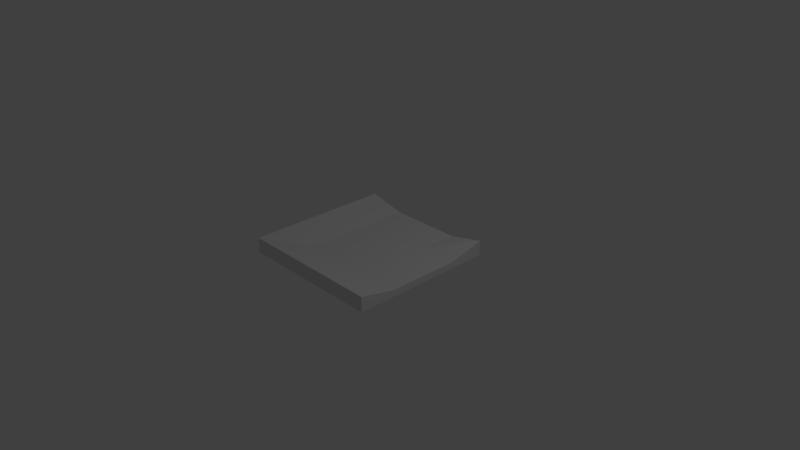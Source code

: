 # Source: roadcorner_nice.blend  (saved by Blender 2.79.0; exported with 4.5.12 LTS)
import bpy
from mathutils import Matrix  # noqa: F401  (used for matrix-valued properties, if any)

bpy.ops.wm.read_factory_settings(use_empty=True)
scene = bpy.context.scene
scene.name = 'Scene'

# ---- collections
col_collection_1 = bpy.data.collections.new('Collection 1'); scene.collection.children.link(col_collection_1)

# ---- materials (node trees are filled in below, after node groups)
mat_material = bpy.data.materials.new('Material')
mat_material.alpha_threshold = 0.0
mat_material.use_transparent_shadow = False
mat_material.roughness = 0.5
mat_material.line_color = (0.0, 0.0, 0.0, 1.0)

# ---- material node trees

# ---- world
world_world = bpy.data.worlds.new('World'); scene.world = world_world
world_world.color = (0.05088, 0.05088, 0.05088)
world_world.use_sun_shadow = False
world_world.sun_shadow_jitter_overblur = 0.0
world_world.cycles.sampling_method = 'MANUAL'

# ---- cameras
cam_camera = bpy.data.cameras.new('Camera')
cam_camera.clip_end = 100.0
cam_camera.lens = 35.0
cam_camera.sensor_width = 32.0
cam_camera.sensor_height = 18.0
cam_camera.ortho_scale = 7.314
cam_camera.dof.focus_distance = 0.0
cam_camera.dof.aperture_fstop = 128.0

# ---- lights
light_lamp = bpy.data.lights.new('Lamp', 'POINT')
light_lamp.transmission_factor = 0.0
light_lamp.cutoff_distance = 30.0
light_lamp.energy = 100.0
light_lamp.shadow_buffer_clip_start = 1.001
light_lamp.shadow_soft_size = 0.1
light_lamp.shadow_maximum_resolution = 0.006
light_lamp.use_absolute_resolution = True

# ---- meshes
me_cube = bpy.data.meshes.new('Cube')
me_cube.from_pydata([(1.0, 1.0, 0.0005579), (1.0, -1.0, 0.0005579), (-1.0, -1.0, 0.0005579), (-1.0, 1.0, 0.0005579), (1.0, 1.0, 0.208), (1.0, -1.0, 0.208), (-1.0, -1.0, 0.208), (-1.0, 1.0, 0.208), (1.0, 0.5, 0.09304), (1.0, -5.364e-07, 0.09304), (1.0, -0.5, 0.09304), (0.5, 1.0, 0.09304), (2.384e-07, 1.0, 0.09304), (-0.5, 1.0, 0.09304), (0.5, -1.0, 0.208), (-5.364e-07, -1.0, 0.208), (-0.5, -1.0, 0.208), (-1.0, -0.5, 0.208), (-1.0, 2.086e-07, 0.208), (-1.0, 0.5, 0.208), (0.5, 0.5, 0.09304), (0.5, -4.172e-07, 0.09304), (0.5, -0.5, 0.09304), (4.47e-08, 0.5, 0.09304), (-1.49e-07, -2.086e-07, 0.09304), (-3.427e-07, -0.5, 0.09304), (-0.5, 0.5, 0.09304), (-0.5, 0.0, 0.09304), (-0.5, -0.5, 0.09304)], [], [(0, 1, 2, 3), (28, 17, 6, 16), (0, 4, 8, 9, 10, 5, 1), (1, 5, 14, 15, 16, 6, 2), (2, 6, 17, 18, 19, 7, 3), (4, 0, 3, 7, 13, 12, 11), (10, 22, 14, 5), (22, 25, 15, 14), (25, 28, 16, 15), (4, 11, 20, 8), (8, 20, 21, 9), (9, 21, 22, 10), (11, 12, 23, 20), (20, 23, 24, 21), (21, 24, 25, 22), (12, 13, 26, 23), (23, 26, 27, 24), (24, 27, 28, 25), (13, 7, 19, 26), (26, 19, 18, 27), (27, 18, 17, 28)])
me_cube.materials.append(mat_material)
me_cube.use_remesh_preserve_volume = False
me_cube.use_remesh_preserve_attributes = False
me_cube.use_mirror_vertex_groups = False
me_cube.update()

# ---- objects
ob_cube = bpy.data.objects.new('Cube', me_cube)
ob_lamp = bpy.data.objects.new('Lamp', light_lamp)
ob_camera = bpy.data.objects.new('Camera', cam_camera)

# ---- transforms, parenting, visibility, modifiers, constraints
ob_cube.location = (0.0, 0.0, 0.0)
ob_cube.lock_rotations_4d = False
ob_cube.empty_display_type = 'ARROWS'
ob_cube.lineart.crease_threshold = 0.0
ob_lamp.location = (4.076, 1.005, 5.904)
ob_lamp.rotation_euler = (0.6503, 0.05522, 1.866)
ob_lamp.lock_rotations_4d = False
ob_lamp.empty_display_type = 'ARROWS'
ob_lamp.color = (0.0, 0.0, 0.0, 0.0)
ob_lamp.lineart.crease_threshold = 0.0
ob_camera.location = (7.481, -6.508, 5.344)
ob_camera.rotation_euler = (1.109, 0.0, 0.8149)
ob_camera.lock_rotations_4d = False
ob_camera.empty_display_type = 'ARROWS'
ob_camera.color = (0.0, 0.0, 0.0, 0.0)
ob_camera.display_type = 'WIRE'
ob_camera.lineart.crease_threshold = 0.0

# ---- collection membership
col_collection_1.objects.link(ob_cube)
col_collection_1.objects.link(ob_lamp)
col_collection_1.objects.link(ob_camera)

# ---- scene / render settings (as saved in the file)
scene.camera = ob_camera
scene.frame_start = 1; scene.frame_end = 250; scene.frame_set(1)
scene.render.engine = 'BLENDER_EEVEE_NEXT'
scene.render.resolution_percentage = 50
scene.render.dither_intensity = 0.0
scene.cycles.use_denoising = False
scene.cycles.samples = 128
scene.cycles.sampling_pattern = 'TABULATED_SOBOL'
scene.cycles.use_adaptive_sampling = False
scene.cycles.use_light_tree = False
scene.cycles.blur_glossy = 0.0
scene.cycles.sample_clamp_indirect = 0.0
scene.view_settings.view_transform = 'Standard'
bpy.context.view_layer.update()
